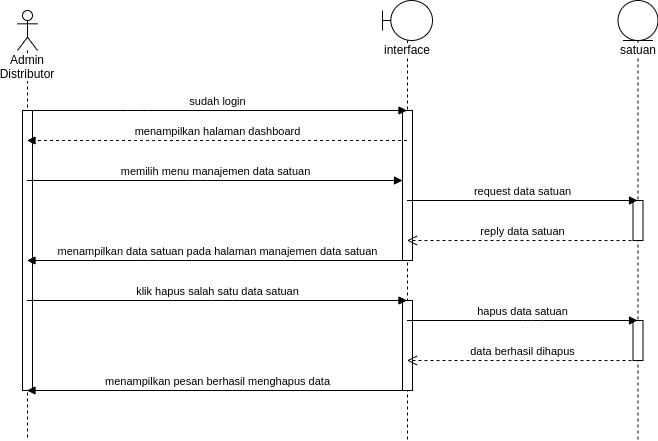

The diagram above was exported from draw.io. Its source (the exported page's mxGraphModel, read from the mxfile embedded in the PNG):
<mxGraphModel dx="1807" dy="745" grid="1" gridSize="10" guides="1" tooltips="1" connect="1" arrows="1" fold="1" page="1" pageScale="1" pageWidth="850" pageHeight="1100" math="0" shadow="0">
  <root>
    <mxCell id="NCfyuQwyB1xYZkJWkTXJ-0" />
    <mxCell id="NCfyuQwyB1xYZkJWkTXJ-1" parent="NCfyuQwyB1xYZkJWkTXJ-0" />
    <mxCell id="xD4u7vcNeZwHH5YwT4W1-0" value="Admin Distributor" style="shape=umlLifeline;participant=umlActor;perimeter=lifelinePerimeter;whiteSpace=wrap;html=1;container=1;collapsible=0;recursiveResize=0;verticalAlign=top;spacingTop=36;labelBackgroundColor=#ffffff;outlineConnect=0;strokeWidth=1;" parent="NCfyuQwyB1xYZkJWkTXJ-1" vertex="1">
      <mxGeometry x="105" y="50" width="20" height="430" as="geometry" />
    </mxCell>
    <mxCell id="xD4u7vcNeZwHH5YwT4W1-1" value="" style="html=1;points=[];perimeter=orthogonalPerimeter;strokeWidth=1;" parent="xD4u7vcNeZwHH5YwT4W1-0" vertex="1">
      <mxGeometry x="5" y="100" width="10" height="280" as="geometry" />
    </mxCell>
    <mxCell id="xD4u7vcNeZwHH5YwT4W1-2" value="interface" style="shape=umlLifeline;participant=umlBoundary;perimeter=lifelinePerimeter;whiteSpace=wrap;html=1;container=1;collapsible=0;recursiveResize=0;verticalAlign=top;spacingTop=36;labelBackgroundColor=#ffffff;outlineConnect=0;strokeWidth=1;" parent="NCfyuQwyB1xYZkJWkTXJ-1" vertex="1">
      <mxGeometry x="470" y="40" width="50" height="440" as="geometry" />
    </mxCell>
    <mxCell id="xD4u7vcNeZwHH5YwT4W1-3" value="" style="html=1;points=[];perimeter=orthogonalPerimeter;strokeWidth=1;" parent="xD4u7vcNeZwHH5YwT4W1-2" vertex="1">
      <mxGeometry x="20" y="110" width="10" height="150" as="geometry" />
    </mxCell>
    <mxCell id="xD4u7vcNeZwHH5YwT4W1-4" value="" style="html=1;points=[];perimeter=orthogonalPerimeter;strokeWidth=1;" parent="xD4u7vcNeZwHH5YwT4W1-2" vertex="1">
      <mxGeometry x="20" y="300" width="10" height="90" as="geometry" />
    </mxCell>
    <mxCell id="xD4u7vcNeZwHH5YwT4W1-5" value="satuan" style="shape=umlLifeline;participant=umlEntity;perimeter=lifelinePerimeter;whiteSpace=wrap;html=1;container=1;collapsible=0;recursiveResize=0;verticalAlign=top;spacingTop=36;labelBackgroundColor=#ffffff;outlineConnect=0;strokeWidth=1;" parent="NCfyuQwyB1xYZkJWkTXJ-1" vertex="1">
      <mxGeometry x="705.5" y="40" width="40" height="440" as="geometry" />
    </mxCell>
    <mxCell id="xD4u7vcNeZwHH5YwT4W1-6" value="" style="html=1;points=[];perimeter=orthogonalPerimeter;strokeWidth=1;" parent="xD4u7vcNeZwHH5YwT4W1-5" vertex="1">
      <mxGeometry x="15" y="200" width="10" height="40" as="geometry" />
    </mxCell>
    <mxCell id="xD4u7vcNeZwHH5YwT4W1-7" value="" style="html=1;points=[];perimeter=orthogonalPerimeter;strokeWidth=1;" parent="xD4u7vcNeZwHH5YwT4W1-5" vertex="1">
      <mxGeometry x="15" y="320" width="10" height="40" as="geometry" />
    </mxCell>
    <mxCell id="xD4u7vcNeZwHH5YwT4W1-8" value="memilih menu manajemen data satuan" style="html=1;verticalAlign=bottom;startArrow=none;endArrow=block;startSize=8;startFill=0;" parent="NCfyuQwyB1xYZkJWkTXJ-1" source="xD4u7vcNeZwHH5YwT4W1-0" target="xD4u7vcNeZwHH5YwT4W1-3" edge="1">
      <mxGeometry relative="1" as="geometry">
        <mxPoint x="285" y="220" as="sourcePoint" />
        <Array as="points">
          <mxPoint x="285" y="220" />
        </Array>
      </mxGeometry>
    </mxCell>
    <mxCell id="xD4u7vcNeZwHH5YwT4W1-9" value="request data satuan" style="html=1;verticalAlign=bottom;startArrow=none;endArrow=block;startSize=8;startFill=0;" parent="NCfyuQwyB1xYZkJWkTXJ-1" source="xD4u7vcNeZwHH5YwT4W1-2" target="xD4u7vcNeZwHH5YwT4W1-5" edge="1">
      <mxGeometry relative="1" as="geometry">
        <mxPoint x="530.5" y="240" as="sourcePoint" />
        <Array as="points">
          <mxPoint x="585.5" y="240" />
        </Array>
      </mxGeometry>
    </mxCell>
    <mxCell id="xD4u7vcNeZwHH5YwT4W1-10" value="reply data satuan" style="html=1;verticalAlign=bottom;endArrow=open;dashed=1;endSize=8;" parent="NCfyuQwyB1xYZkJWkTXJ-1" target="xD4u7vcNeZwHH5YwT4W1-2" edge="1">
      <mxGeometry relative="1" as="geometry">
        <mxPoint x="725" y="280" as="sourcePoint" />
        <mxPoint x="525" y="280" as="targetPoint" />
        <Array as="points">
          <mxPoint x="625.5" y="280" />
        </Array>
      </mxGeometry>
    </mxCell>
    <mxCell id="xD4u7vcNeZwHH5YwT4W1-11" value="menampilkan halaman dashboard" style="html=1;verticalAlign=bottom;endArrow=block;dashed=1;" parent="NCfyuQwyB1xYZkJWkTXJ-1" source="xD4u7vcNeZwHH5YwT4W1-2" target="xD4u7vcNeZwHH5YwT4W1-0" edge="1">
      <mxGeometry width="80" relative="1" as="geometry">
        <mxPoint x="345" y="140" as="sourcePoint" />
        <mxPoint x="425" y="140" as="targetPoint" />
        <Array as="points">
          <mxPoint x="235" y="180" />
        </Array>
      </mxGeometry>
    </mxCell>
    <mxCell id="xD4u7vcNeZwHH5YwT4W1-12" value="menampilkan data satuan pada halaman manajemen data satuan" style="html=1;verticalAlign=bottom;endArrow=block;" parent="NCfyuQwyB1xYZkJWkTXJ-1" source="xD4u7vcNeZwHH5YwT4W1-2" target="xD4u7vcNeZwHH5YwT4W1-0" edge="1">
      <mxGeometry width="80" relative="1" as="geometry">
        <mxPoint x="350.5" y="300" as="sourcePoint" />
        <mxPoint x="115.5" y="300" as="targetPoint" />
        <Array as="points">
          <mxPoint x="236" y="300" />
        </Array>
      </mxGeometry>
    </mxCell>
    <mxCell id="xD4u7vcNeZwHH5YwT4W1-13" value="sudah login" style="html=1;verticalAlign=bottom;startArrow=none;startFill=0;endArrow=block;startSize=8;" parent="NCfyuQwyB1xYZkJWkTXJ-1" source="xD4u7vcNeZwHH5YwT4W1-0" target="xD4u7vcNeZwHH5YwT4W1-2" edge="1">
      <mxGeometry width="60" relative="1" as="geometry">
        <mxPoint x="125" y="150" as="sourcePoint" />
        <mxPoint x="185" y="150" as="targetPoint" />
        <Array as="points">
          <mxPoint x="225" y="150" />
        </Array>
      </mxGeometry>
    </mxCell>
    <mxCell id="xD4u7vcNeZwHH5YwT4W1-14" value="klik hapus salah satu data satuan" style="html=1;verticalAlign=bottom;endArrow=block;" parent="NCfyuQwyB1xYZkJWkTXJ-1" source="xD4u7vcNeZwHH5YwT4W1-0" target="xD4u7vcNeZwHH5YwT4W1-2" edge="1">
      <mxGeometry width="80" relative="1" as="geometry">
        <mxPoint x="200" y="380" as="sourcePoint" />
        <mxPoint x="280" y="380" as="targetPoint" />
        <Array as="points">
          <mxPoint x="310" y="340" />
        </Array>
      </mxGeometry>
    </mxCell>
    <mxCell id="xD4u7vcNeZwHH5YwT4W1-15" value="hapus data satuan" style="html=1;verticalAlign=bottom;endArrow=block;" parent="NCfyuQwyB1xYZkJWkTXJ-1" source="xD4u7vcNeZwHH5YwT4W1-2" target="xD4u7vcNeZwHH5YwT4W1-5" edge="1">
      <mxGeometry width="80" relative="1" as="geometry">
        <mxPoint x="340" y="420" as="sourcePoint" />
        <mxPoint x="420" y="420" as="targetPoint" />
        <Array as="points">
          <mxPoint x="620" y="360" />
        </Array>
      </mxGeometry>
    </mxCell>
    <mxCell id="xD4u7vcNeZwHH5YwT4W1-16" value="data berhasil dihapus" style="html=1;verticalAlign=bottom;endArrow=open;dashed=1;endSize=8;" parent="NCfyuQwyB1xYZkJWkTXJ-1" source="xD4u7vcNeZwHH5YwT4W1-5" target="xD4u7vcNeZwHH5YwT4W1-2" edge="1">
      <mxGeometry relative="1" as="geometry">
        <mxPoint x="660" y="400" as="sourcePoint" />
        <mxPoint x="580" y="400" as="targetPoint" />
        <Array as="points">
          <mxPoint x="630" y="400" />
        </Array>
      </mxGeometry>
    </mxCell>
    <mxCell id="xD4u7vcNeZwHH5YwT4W1-17" value="menampilkan pesan berhasil menghapus data" style="html=1;verticalAlign=bottom;endArrow=block;" parent="NCfyuQwyB1xYZkJWkTXJ-1" source="xD4u7vcNeZwHH5YwT4W1-2" target="xD4u7vcNeZwHH5YwT4W1-0" edge="1">
      <mxGeometry width="80" relative="1" as="geometry">
        <mxPoint x="360" y="440" as="sourcePoint" />
        <mxPoint x="440" y="440" as="targetPoint" />
        <Array as="points">
          <mxPoint x="320" y="430" />
        </Array>
      </mxGeometry>
    </mxCell>
  </root>
</mxGraphModel>